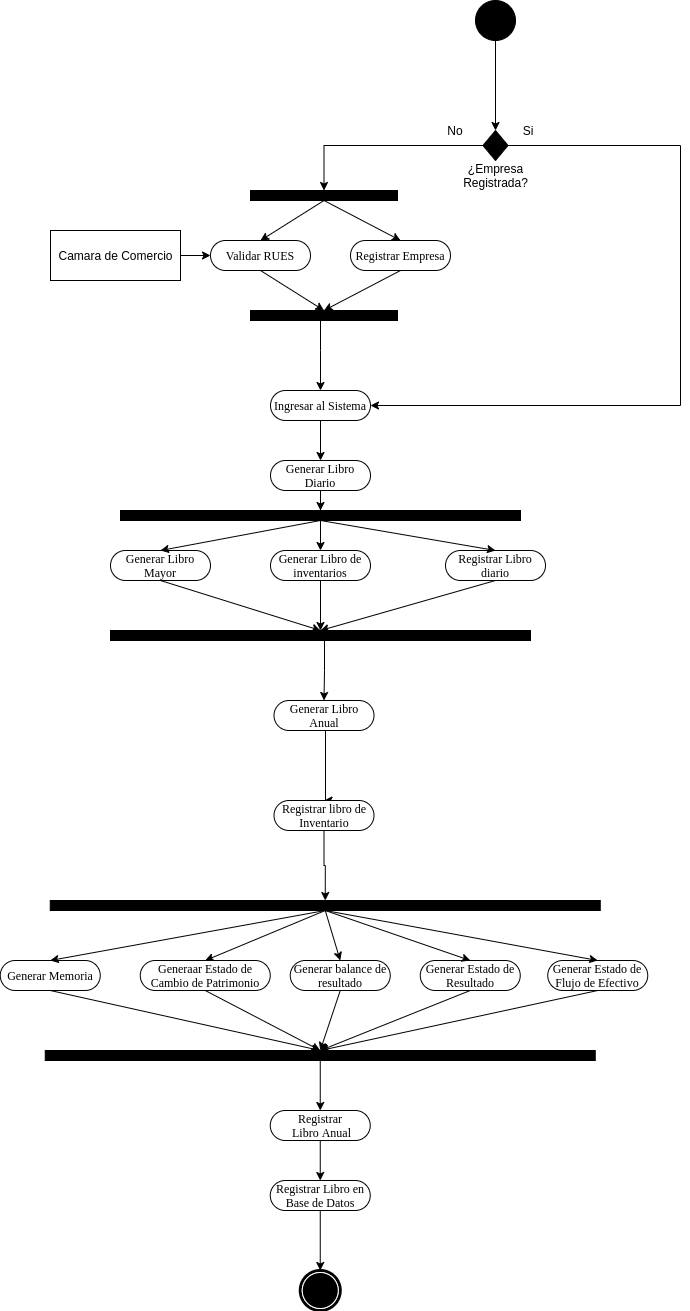

The diagram above was exported from draw.io. Its source (the exported page's mxGraphModel, read from the mxfile embedded in the PNG):
<mxGraphModel dx="1718" dy="499" grid="1" gridSize="10" guides="1" tooltips="1" connect="1" arrows="1" fold="1" page="1" pageScale="1" pageWidth="850" pageHeight="1100" background="#ffffff" math="0" shadow="0">
  <root>
    <mxCell id="0" />
    <mxCell id="1" parent="0" />
    <mxCell id="Fp86C2eS0NvdZtaHkSbH-8" style="edgeStyle=orthogonalEdgeStyle;rounded=0;orthogonalLoop=1;jettySize=auto;html=1;entryX=0.5;entryY=0;entryDx=0;entryDy=0;strokeColor=#000000;" parent="1" source="Fp86C2eS0NvdZtaHkSbH-4" target="Fp86C2eS0NvdZtaHkSbH-7" edge="1">
      <mxGeometry relative="1" as="geometry" />
    </mxCell>
    <mxCell id="Fp86C2eS0NvdZtaHkSbH-4" value="" style="ellipse;whiteSpace=wrap;html=1;rounded=0;shadow=0;comic=0;labelBackgroundColor=none;strokeWidth=1;fillColor=#000000;fontFamily=Verdana;fontSize=12;align=center;" parent="1" vertex="1">
      <mxGeometry x="425" y="10" width="40" height="40" as="geometry" />
    </mxCell>
    <mxCell id="Fp86C2eS0NvdZtaHkSbH-33" style="edgeStyle=orthogonalEdgeStyle;rounded=0;orthogonalLoop=1;jettySize=auto;html=1;entryX=0.5;entryY=0;entryDx=0;entryDy=0;strokeColor=#000000;" parent="1" source="Fp86C2eS0NvdZtaHkSbH-5" target="Fp86C2eS0NvdZtaHkSbH-30" edge="1">
      <mxGeometry relative="1" as="geometry" />
    </mxCell>
    <mxCell id="Fp86C2eS0NvdZtaHkSbH-5" value="Ingresar al Sistema" style="rounded=1;whiteSpace=wrap;html=1;shadow=0;comic=0;labelBackgroundColor=none;strokeWidth=1;fontFamily=Verdana;fontSize=12;align=center;arcSize=50;" parent="1" vertex="1">
      <mxGeometry x="220" y="400" width="100" height="30" as="geometry" />
    </mxCell>
    <mxCell id="Fp86C2eS0NvdZtaHkSbH-11" style="edgeStyle=orthogonalEdgeStyle;rounded=0;orthogonalLoop=1;jettySize=auto;html=1;entryX=1;entryY=0.5;entryDx=0;entryDy=0;strokeColor=#000000;" parent="1" source="Fp86C2eS0NvdZtaHkSbH-7" target="Fp86C2eS0NvdZtaHkSbH-5" edge="1">
      <mxGeometry relative="1" as="geometry">
        <Array as="points">
          <mxPoint x="630" y="155" />
          <mxPoint x="630" y="415" />
        </Array>
      </mxGeometry>
    </mxCell>
    <mxCell id="Fp86C2eS0NvdZtaHkSbH-12" style="edgeStyle=orthogonalEdgeStyle;rounded=0;orthogonalLoop=1;jettySize=auto;html=1;strokeColor=#000000;entryX=0.5;entryY=0;entryDx=0;entryDy=0;" parent="1" source="Fp86C2eS0NvdZtaHkSbH-7" target="Fp86C2eS0NvdZtaHkSbH-17" edge="1">
      <mxGeometry relative="1" as="geometry">
        <mxPoint x="290" y="155" as="targetPoint" />
      </mxGeometry>
    </mxCell>
    <mxCell id="Fp86C2eS0NvdZtaHkSbH-7" value="&lt;br&gt;" style="rhombus;whiteSpace=wrap;html=1;strokeColor=#000000;fillColor=#000000;" parent="1" vertex="1">
      <mxGeometry x="432.5" y="140" width="25" height="30" as="geometry" />
    </mxCell>
    <mxCell id="Fp86C2eS0NvdZtaHkSbH-9" value="¿Empresa Registrada?" style="text;html=1;strokeColor=none;fillColor=none;align=center;verticalAlign=middle;whiteSpace=wrap;rounded=0;" parent="1" vertex="1">
      <mxGeometry x="406.5" y="170" width="77" height="30" as="geometry" />
    </mxCell>
    <mxCell id="Fp86C2eS0NvdZtaHkSbH-10" value="Registrar Empresa" style="rounded=1;whiteSpace=wrap;html=1;shadow=0;comic=0;labelBackgroundColor=none;strokeWidth=1;fontFamily=Verdana;fontSize=12;align=center;arcSize=50;" parent="1" vertex="1">
      <mxGeometry x="300" y="250" width="100" height="30" as="geometry" />
    </mxCell>
    <mxCell id="Fp86C2eS0NvdZtaHkSbH-13" value="Si" style="text;html=1;strokeColor=none;fillColor=none;align=center;verticalAlign=middle;whiteSpace=wrap;rounded=0;" parent="1" vertex="1">
      <mxGeometry x="457.5" y="130" width="40" height="20" as="geometry" />
    </mxCell>
    <mxCell id="Fp86C2eS0NvdZtaHkSbH-15" value="No" style="text;html=1;strokeColor=none;fillColor=none;align=center;verticalAlign=middle;whiteSpace=wrap;rounded=0;" parent="1" vertex="1">
      <mxGeometry x="385" y="130" width="40" height="20" as="geometry" />
    </mxCell>
    <mxCell id="Fp86C2eS0NvdZtaHkSbH-17" value="" style="whiteSpace=wrap;html=1;rounded=0;shadow=0;comic=0;labelBackgroundColor=none;strokeWidth=1;fillColor=#000000;fontFamily=Verdana;fontSize=12;align=center;rotation=0;" parent="1" vertex="1">
      <mxGeometry x="200" y="200" width="147" height="10" as="geometry" />
    </mxCell>
    <mxCell id="Fp86C2eS0NvdZtaHkSbH-19" value="Validar RUES" style="rounded=1;whiteSpace=wrap;html=1;shadow=0;comic=0;labelBackgroundColor=none;strokeWidth=1;fontFamily=Verdana;fontSize=12;align=center;arcSize=50;" parent="1" vertex="1">
      <mxGeometry x="160" y="250" width="100" height="30" as="geometry" />
    </mxCell>
    <mxCell id="Fp86C2eS0NvdZtaHkSbH-21" value="" style="endArrow=classic;html=1;strokeColor=#000000;entryX=0.5;entryY=0;entryDx=0;entryDy=0;exitX=0.5;exitY=1;exitDx=0;exitDy=0;" parent="1" source="Fp86C2eS0NvdZtaHkSbH-17" target="Fp86C2eS0NvdZtaHkSbH-19" edge="1">
      <mxGeometry width="50" height="50" relative="1" as="geometry">
        <mxPoint x="110" y="250" as="sourcePoint" />
        <mxPoint x="160" y="200" as="targetPoint" />
      </mxGeometry>
    </mxCell>
    <mxCell id="Fp86C2eS0NvdZtaHkSbH-22" value="" style="endArrow=classic;html=1;strokeColor=#000000;exitX=0.5;exitY=1;exitDx=0;exitDy=0;entryX=0.5;entryY=0;entryDx=0;entryDy=0;" parent="1" source="Fp86C2eS0NvdZtaHkSbH-17" target="Fp86C2eS0NvdZtaHkSbH-10" edge="1">
      <mxGeometry width="50" height="50" relative="1" as="geometry">
        <mxPoint x="290" y="330" as="sourcePoint" />
        <mxPoint x="340" y="280" as="targetPoint" />
      </mxGeometry>
    </mxCell>
    <mxCell id="Fp86C2eS0NvdZtaHkSbH-24" style="edgeStyle=orthogonalEdgeStyle;rounded=0;orthogonalLoop=1;jettySize=auto;html=1;entryX=0;entryY=0.5;entryDx=0;entryDy=0;strokeColor=#000000;" parent="1" source="Fp86C2eS0NvdZtaHkSbH-23" target="Fp86C2eS0NvdZtaHkSbH-19" edge="1">
      <mxGeometry relative="1" as="geometry" />
    </mxCell>
    <mxCell id="Fp86C2eS0NvdZtaHkSbH-23" value="Camara de Comercio&lt;br&gt;" style="html=1;strokeColor=#000000;fillColor=#FFFFFF;" parent="1" vertex="1">
      <mxGeometry y="240" width="130" height="50" as="geometry" />
    </mxCell>
    <mxCell id="Fp86C2eS0NvdZtaHkSbH-29" style="edgeStyle=orthogonalEdgeStyle;rounded=0;orthogonalLoop=1;jettySize=auto;html=1;entryX=0.5;entryY=0;entryDx=0;entryDy=0;strokeColor=#000000;" parent="1" source="Fp86C2eS0NvdZtaHkSbH-25" target="Fp86C2eS0NvdZtaHkSbH-5" edge="1">
      <mxGeometry relative="1" as="geometry">
        <Array as="points">
          <mxPoint x="270" y="360" />
          <mxPoint x="270" y="360" />
        </Array>
      </mxGeometry>
    </mxCell>
    <mxCell id="Fp86C2eS0NvdZtaHkSbH-25" value="" style="whiteSpace=wrap;html=1;rounded=0;shadow=0;comic=0;labelBackgroundColor=none;strokeWidth=1;fillColor=#000000;fontFamily=Verdana;fontSize=12;align=center;rotation=0;" parent="1" vertex="1">
      <mxGeometry x="200" y="320" width="147" height="10" as="geometry" />
    </mxCell>
    <mxCell id="Fp86C2eS0NvdZtaHkSbH-27" value="" style="endArrow=classic;html=1;strokeColor=#000000;exitX=0.5;exitY=1;exitDx=0;exitDy=0;entryX=0.5;entryY=0;entryDx=0;entryDy=0;" parent="1" source="Fp86C2eS0NvdZtaHkSbH-19" target="Fp86C2eS0NvdZtaHkSbH-25" edge="1">
      <mxGeometry width="50" height="50" relative="1" as="geometry">
        <mxPoint x="140" y="440" as="sourcePoint" />
        <mxPoint x="190" y="390" as="targetPoint" />
      </mxGeometry>
    </mxCell>
    <mxCell id="Fp86C2eS0NvdZtaHkSbH-28" value="" style="endArrow=classic;html=1;strokeColor=#000000;entryX=0.5;entryY=0;entryDx=0;entryDy=0;exitX=0.5;exitY=1;exitDx=0;exitDy=0;" parent="1" source="Fp86C2eS0NvdZtaHkSbH-10" target="Fp86C2eS0NvdZtaHkSbH-25" edge="1">
      <mxGeometry width="50" height="50" relative="1" as="geometry">
        <mxPoint x="210" y="420" as="sourcePoint" />
        <mxPoint x="260" y="370" as="targetPoint" />
      </mxGeometry>
    </mxCell>
    <mxCell id="Fp86C2eS0NvdZtaHkSbH-35" style="edgeStyle=orthogonalEdgeStyle;rounded=0;orthogonalLoop=1;jettySize=auto;html=1;entryX=0.5;entryY=0;entryDx=0;entryDy=0;strokeColor=#000000;" parent="1" source="Fp86C2eS0NvdZtaHkSbH-30" target="Fp86C2eS0NvdZtaHkSbH-34" edge="1">
      <mxGeometry relative="1" as="geometry" />
    </mxCell>
    <mxCell id="Fp86C2eS0NvdZtaHkSbH-30" value="Generar Libro Diario" style="rounded=1;whiteSpace=wrap;html=1;shadow=0;comic=0;labelBackgroundColor=none;strokeWidth=1;fontFamily=Verdana;fontSize=12;align=center;arcSize=50;" parent="1" vertex="1">
      <mxGeometry x="220" y="470" width="100" height="30" as="geometry" />
    </mxCell>
    <mxCell id="Fp86C2eS0NvdZtaHkSbH-31" value="Generar Libro Mayor" style="rounded=1;whiteSpace=wrap;html=1;shadow=0;comic=0;labelBackgroundColor=none;strokeWidth=1;fontFamily=Verdana;fontSize=12;align=center;arcSize=50;" parent="1" vertex="1">
      <mxGeometry x="60" y="560" width="100" height="30" as="geometry" />
    </mxCell>
    <mxCell id="Fp86C2eS0NvdZtaHkSbH-32" value="Registrar Libro diario" style="rounded=1;whiteSpace=wrap;html=1;shadow=0;comic=0;labelBackgroundColor=none;strokeWidth=1;fontFamily=Verdana;fontSize=12;align=center;arcSize=50;" parent="1" vertex="1">
      <mxGeometry x="395" y="560" width="100" height="30" as="geometry" />
    </mxCell>
    <mxCell id="Fp86C2eS0NvdZtaHkSbH-34" value="" style="whiteSpace=wrap;html=1;rounded=0;shadow=0;comic=0;labelBackgroundColor=none;strokeWidth=1;fillColor=#000000;fontFamily=Verdana;fontSize=12;align=center;rotation=0;" parent="1" vertex="1">
      <mxGeometry x="70" y="520" width="400" height="10" as="geometry" />
    </mxCell>
    <mxCell id="Fp86C2eS0NvdZtaHkSbH-36" value="" style="endArrow=classic;html=1;strokeColor=#000000;entryX=0.5;entryY=0;entryDx=0;entryDy=0;exitX=0.5;exitY=1;exitDx=0;exitDy=0;" parent="1" source="Fp86C2eS0NvdZtaHkSbH-34" target="Fp86C2eS0NvdZtaHkSbH-31" edge="1">
      <mxGeometry width="50" height="50" relative="1" as="geometry">
        <mxPoint x="180" y="700" as="sourcePoint" />
        <mxPoint x="230" y="650" as="targetPoint" />
      </mxGeometry>
    </mxCell>
    <mxCell id="Fp86C2eS0NvdZtaHkSbH-37" value="" style="endArrow=classic;html=1;strokeColor=#000000;entryX=0.5;entryY=0;entryDx=0;entryDy=0;exitX=0.5;exitY=1;exitDx=0;exitDy=0;" parent="1" source="Fp86C2eS0NvdZtaHkSbH-34" target="Fp86C2eS0NvdZtaHkSbH-32" edge="1">
      <mxGeometry width="50" height="50" relative="1" as="geometry">
        <mxPoint x="180" y="710" as="sourcePoint" />
        <mxPoint x="320" y="650" as="targetPoint" />
      </mxGeometry>
    </mxCell>
    <mxCell id="Fp86C2eS0NvdZtaHkSbH-46" style="edgeStyle=orthogonalEdgeStyle;rounded=0;orthogonalLoop=1;jettySize=auto;html=1;entryX=0.5;entryY=0;entryDx=0;entryDy=0;strokeColor=#000000;" parent="1" source="Fp86C2eS0NvdZtaHkSbH-38" target="Fp86C2eS0NvdZtaHkSbH-45" edge="1">
      <mxGeometry relative="1" as="geometry">
        <Array as="points">
          <mxPoint x="274" y="680" />
          <mxPoint x="274" y="680" />
        </Array>
      </mxGeometry>
    </mxCell>
    <mxCell id="Fp86C2eS0NvdZtaHkSbH-38" value="" style="whiteSpace=wrap;html=1;rounded=0;shadow=0;comic=0;labelBackgroundColor=none;strokeWidth=1;fillColor=#000000;fontFamily=Verdana;fontSize=12;align=center;rotation=0;" parent="1" vertex="1">
      <mxGeometry x="60" y="640" width="420" height="10" as="geometry" />
    </mxCell>
    <mxCell id="Fp86C2eS0NvdZtaHkSbH-39" value="" style="endArrow=classic;html=1;strokeColor=#000000;entryX=0.5;entryY=0;entryDx=0;entryDy=0;exitX=0.5;exitY=1;exitDx=0;exitDy=0;" parent="1" source="Fp86C2eS0NvdZtaHkSbH-31" target="Fp86C2eS0NvdZtaHkSbH-38" edge="1">
      <mxGeometry width="50" height="50" relative="1" as="geometry">
        <mxPoint x="140" y="660" as="sourcePoint" />
        <mxPoint x="190" y="610" as="targetPoint" />
      </mxGeometry>
    </mxCell>
    <mxCell id="Fp86C2eS0NvdZtaHkSbH-40" value="" style="endArrow=classic;html=1;strokeColor=#000000;entryX=0.5;entryY=0;entryDx=0;entryDy=0;exitX=0.5;exitY=1;exitDx=0;exitDy=0;" parent="1" source="Fp86C2eS0NvdZtaHkSbH-32" target="Fp86C2eS0NvdZtaHkSbH-38" edge="1">
      <mxGeometry width="50" height="50" relative="1" as="geometry">
        <mxPoint x="220" y="750" as="sourcePoint" />
        <mxPoint x="270" y="700" as="targetPoint" />
      </mxGeometry>
    </mxCell>
    <mxCell id="Fp86C2eS0NvdZtaHkSbH-41" value="Generar Libro de inventarios" style="rounded=1;whiteSpace=wrap;html=1;shadow=0;comic=0;labelBackgroundColor=none;strokeWidth=1;fontFamily=Verdana;fontSize=12;align=center;arcSize=50;" parent="1" vertex="1">
      <mxGeometry x="220" y="560" width="100" height="30" as="geometry" />
    </mxCell>
    <mxCell id="Fp86C2eS0NvdZtaHkSbH-42" value="" style="endArrow=classic;html=1;strokeColor=#000000;entryX=0.5;entryY=0;entryDx=0;entryDy=0;exitX=0.5;exitY=1;exitDx=0;exitDy=0;" parent="1" source="Fp86C2eS0NvdZtaHkSbH-41" target="Fp86C2eS0NvdZtaHkSbH-38" edge="1">
      <mxGeometry width="50" height="50" relative="1" as="geometry">
        <mxPoint x="180" y="740" as="sourcePoint" />
        <mxPoint x="230" y="690" as="targetPoint" />
      </mxGeometry>
    </mxCell>
    <mxCell id="Fp86C2eS0NvdZtaHkSbH-43" value="" style="endArrow=classic;html=1;strokeColor=#000000;entryX=0.5;entryY=0;entryDx=0;entryDy=0;exitX=0.5;exitY=0;exitDx=0;exitDy=0;" parent="1" source="Fp86C2eS0NvdZtaHkSbH-34" target="Fp86C2eS0NvdZtaHkSbH-41" edge="1">
      <mxGeometry width="50" height="50" relative="1" as="geometry">
        <mxPoint x="270" y="560" as="sourcePoint" />
        <mxPoint x="200" y="690" as="targetPoint" />
      </mxGeometry>
    </mxCell>
    <mxCell id="M1npJNT6jtW9y2NNW_Pc-16" style="edgeStyle=orthogonalEdgeStyle;rounded=0;orthogonalLoop=1;jettySize=auto;html=1;entryX=0.5;entryY=0;entryDx=0;entryDy=0;" parent="1" source="Fp86C2eS0NvdZtaHkSbH-45" target="Fp86C2eS0NvdZtaHkSbH-50" edge="1">
      <mxGeometry relative="1" as="geometry">
        <mxPoint x="275" y="790" as="targetPoint" />
        <Array as="points">
          <mxPoint x="275" y="810" />
        </Array>
      </mxGeometry>
    </mxCell>
    <mxCell id="Fp86C2eS0NvdZtaHkSbH-45" value="Generar Libro Anual" style="rounded=1;whiteSpace=wrap;html=1;shadow=0;comic=0;labelBackgroundColor=none;strokeWidth=1;fontFamily=Verdana;fontSize=12;align=center;arcSize=50;" parent="1" vertex="1">
      <mxGeometry x="223.5" y="710" width="100" height="30" as="geometry" />
    </mxCell>
    <mxCell id="Fp86C2eS0NvdZtaHkSbH-47" value="Generar Memoria" style="rounded=1;whiteSpace=wrap;html=1;shadow=0;comic=0;labelBackgroundColor=none;strokeWidth=1;fontFamily=Verdana;fontSize=12;align=center;arcSize=50;" parent="1" vertex="1">
      <mxGeometry x="-50.25" y="970" width="100" height="30" as="geometry" />
    </mxCell>
    <mxCell id="Fp86C2eS0NvdZtaHkSbH-48" value="Generaar Estado de Cambio de Patrimonio" style="rounded=1;whiteSpace=wrap;html=1;shadow=0;comic=0;labelBackgroundColor=none;strokeWidth=1;fontFamily=Verdana;fontSize=12;align=center;arcSize=50;" parent="1" vertex="1">
      <mxGeometry x="89.75" y="970" width="130" height="30" as="geometry" />
    </mxCell>
    <mxCell id="M1npJNT6jtW9y2NNW_Pc-18" style="edgeStyle=orthogonalEdgeStyle;rounded=0;orthogonalLoop=1;jettySize=auto;html=1;entryX=0.5;entryY=0;entryDx=0;entryDy=0;" parent="1" source="Fp86C2eS0NvdZtaHkSbH-50" target="M1npJNT6jtW9y2NNW_Pc-1" edge="1">
      <mxGeometry relative="1" as="geometry" />
    </mxCell>
    <mxCell id="Fp86C2eS0NvdZtaHkSbH-50" value="Registrar libro de Inventario" style="rounded=1;whiteSpace=wrap;html=1;shadow=0;comic=0;labelBackgroundColor=none;strokeWidth=1;fontFamily=Verdana;fontSize=12;align=center;arcSize=50;" parent="1" vertex="1">
      <mxGeometry x="223.5" y="810" width="100" height="30" as="geometry" />
    </mxCell>
    <mxCell id="M1npJNT6jtW9y2NNW_Pc-20" style="edgeStyle=orthogonalEdgeStyle;rounded=0;orthogonalLoop=1;jettySize=auto;html=1;entryX=0.5;entryY=0;entryDx=0;entryDy=0;" parent="1" source="Fp86C2eS0NvdZtaHkSbH-51" target="M1npJNT6jtW9y2NNW_Pc-19" edge="1">
      <mxGeometry relative="1" as="geometry" />
    </mxCell>
    <mxCell id="Fp86C2eS0NvdZtaHkSbH-51" value="Registrar&lt;br&gt;&amp;nbsp;Libro Anual" style="rounded=1;whiteSpace=wrap;html=1;shadow=0;comic=0;labelBackgroundColor=none;strokeWidth=1;fontFamily=Verdana;fontSize=12;align=center;arcSize=50;" parent="1" vertex="1">
      <mxGeometry x="219.75" y="1120" width="100" height="30" as="geometry" />
    </mxCell>
    <mxCell id="Fp86C2eS0NvdZtaHkSbH-53" value="Generar Estado de Flujo de Efectivo" style="rounded=1;whiteSpace=wrap;html=1;shadow=0;comic=0;labelBackgroundColor=none;strokeWidth=1;fontFamily=Verdana;fontSize=12;align=center;arcSize=50;" parent="1" vertex="1">
      <mxGeometry x="497.25" y="970" width="100" height="30" as="geometry" />
    </mxCell>
    <mxCell id="Fp86C2eS0NvdZtaHkSbH-54" value="Generar Estado de Resultado" style="rounded=1;whiteSpace=wrap;html=1;shadow=0;comic=0;labelBackgroundColor=none;strokeWidth=1;fontFamily=Verdana;fontSize=12;align=center;arcSize=50;" parent="1" vertex="1">
      <mxGeometry x="369.75" y="970" width="100" height="30" as="geometry" />
    </mxCell>
    <mxCell id="Fp86C2eS0NvdZtaHkSbH-55" value="Generar balance de resultado" style="rounded=1;whiteSpace=wrap;html=1;shadow=0;comic=0;labelBackgroundColor=none;strokeWidth=1;fontFamily=Verdana;fontSize=12;align=center;arcSize=50;" parent="1" vertex="1">
      <mxGeometry x="239.75" y="970" width="100" height="30" as="geometry" />
    </mxCell>
    <mxCell id="M1npJNT6jtW9y2NNW_Pc-1" value="" style="whiteSpace=wrap;html=1;rounded=0;shadow=0;comic=0;labelBackgroundColor=none;strokeWidth=1;fillColor=#000000;fontFamily=Verdana;fontSize=12;align=center;rotation=0;" parent="1" vertex="1">
      <mxGeometry x="-0.25" y="910" width="550" height="10" as="geometry" />
    </mxCell>
    <mxCell id="M1npJNT6jtW9y2NNW_Pc-5" value="" style="endArrow=classic;html=1;entryX=0.5;entryY=0;entryDx=0;entryDy=0;exitX=0.5;exitY=1;exitDx=0;exitDy=0;" parent="1" source="M1npJNT6jtW9y2NNW_Pc-1" target="Fp86C2eS0NvdZtaHkSbH-47" edge="1">
      <mxGeometry width="50" height="50" relative="1" as="geometry">
        <mxPoint x="139.75" y="1130" as="sourcePoint" />
        <mxPoint x="189.75" y="1080" as="targetPoint" />
      </mxGeometry>
    </mxCell>
    <mxCell id="M1npJNT6jtW9y2NNW_Pc-6" value="" style="endArrow=classic;html=1;entryX=0.5;entryY=0;entryDx=0;entryDy=0;exitX=0.5;exitY=1;exitDx=0;exitDy=0;" parent="1" source="M1npJNT6jtW9y2NNW_Pc-1" target="Fp86C2eS0NvdZtaHkSbH-55" edge="1">
      <mxGeometry width="50" height="50" relative="1" as="geometry">
        <mxPoint x="-0.25" y="1120" as="sourcePoint" />
        <mxPoint x="49.75" y="1070" as="targetPoint" />
      </mxGeometry>
    </mxCell>
    <mxCell id="M1npJNT6jtW9y2NNW_Pc-7" value="" style="endArrow=classic;html=1;entryX=0.5;entryY=0;entryDx=0;entryDy=0;exitX=0.5;exitY=1;exitDx=0;exitDy=0;" parent="1" source="M1npJNT6jtW9y2NNW_Pc-1" target="Fp86C2eS0NvdZtaHkSbH-54" edge="1">
      <mxGeometry width="50" height="50" relative="1" as="geometry">
        <mxPoint x="-20.25" y="1110" as="sourcePoint" />
        <mxPoint x="29.75" y="1060" as="targetPoint" />
      </mxGeometry>
    </mxCell>
    <mxCell id="M1npJNT6jtW9y2NNW_Pc-8" value="" style="endArrow=classic;html=1;entryX=0.5;entryY=0;entryDx=0;entryDy=0;exitX=0.5;exitY=1;exitDx=0;exitDy=0;" parent="1" source="Fp86C2eS0NvdZtaHkSbH-55" target="M1npJNT6jtW9y2NNW_Pc-15" edge="1">
      <mxGeometry width="50" height="50" relative="1" as="geometry">
        <mxPoint x="-130.25" y="1100" as="sourcePoint" />
        <mxPoint x="-80.25" y="1050" as="targetPoint" />
      </mxGeometry>
    </mxCell>
    <mxCell id="M1npJNT6jtW9y2NNW_Pc-9" value="" style="endArrow=classic;html=1;entryX=0.5;entryY=0;entryDx=0;entryDy=0;exitX=0.5;exitY=1;exitDx=0;exitDy=0;" parent="1" source="M1npJNT6jtW9y2NNW_Pc-1" target="Fp86C2eS0NvdZtaHkSbH-53" edge="1">
      <mxGeometry width="50" height="50" relative="1" as="geometry">
        <mxPoint x="-50.25" y="1180" as="sourcePoint" />
        <mxPoint x="-0.25" y="1130" as="targetPoint" />
      </mxGeometry>
    </mxCell>
    <mxCell id="M1npJNT6jtW9y2NNW_Pc-10" value="" style="endArrow=classic;html=1;entryX=0.5;entryY=0;entryDx=0;entryDy=0;exitX=0.5;exitY=1;exitDx=0;exitDy=0;" parent="1" source="Fp86C2eS0NvdZtaHkSbH-48" target="M1npJNT6jtW9y2NNW_Pc-15" edge="1">
      <mxGeometry width="50" height="50" relative="1" as="geometry">
        <mxPoint x="-60.25" y="1150" as="sourcePoint" />
        <mxPoint x="-10.25" y="1100" as="targetPoint" />
      </mxGeometry>
    </mxCell>
    <mxCell id="M1npJNT6jtW9y2NNW_Pc-11" value="" style="endArrow=classic;html=1;entryX=0.5;entryY=0;entryDx=0;entryDy=0;exitX=0.5;exitY=1;exitDx=0;exitDy=0;" parent="1" source="Fp86C2eS0NvdZtaHkSbH-53" target="M1npJNT6jtW9y2NNW_Pc-15" edge="1">
      <mxGeometry width="50" height="50" relative="1" as="geometry">
        <mxPoint x="59.75" y="1150" as="sourcePoint" />
        <mxPoint x="109.75" y="1100" as="targetPoint" />
      </mxGeometry>
    </mxCell>
    <mxCell id="M1npJNT6jtW9y2NNW_Pc-12" value="" style="endArrow=classic;html=1;entryX=0.5;entryY=0;entryDx=0;entryDy=0;exitX=0.5;exitY=1;exitDx=0;exitDy=0;" parent="1" source="Fp86C2eS0NvdZtaHkSbH-47" target="M1npJNT6jtW9y2NNW_Pc-15" edge="1">
      <mxGeometry width="50" height="50" relative="1" as="geometry">
        <mxPoint x="-40.25" y="1100" as="sourcePoint" />
        <mxPoint x="9.75" y="1050" as="targetPoint" />
      </mxGeometry>
    </mxCell>
    <mxCell id="M1npJNT6jtW9y2NNW_Pc-13" value="" style="endArrow=classic;html=1;entryX=0.5;entryY=0;entryDx=0;entryDy=0;exitX=0.5;exitY=1;exitDx=0;exitDy=0;" parent="1" source="Fp86C2eS0NvdZtaHkSbH-54" target="M1npJNT6jtW9y2NNW_Pc-15" edge="1">
      <mxGeometry width="50" height="50" relative="1" as="geometry">
        <mxPoint x="-90.25" y="1140" as="sourcePoint" />
        <mxPoint x="-40.25" y="1090" as="targetPoint" />
      </mxGeometry>
    </mxCell>
    <mxCell id="M1npJNT6jtW9y2NNW_Pc-14" value="" style="endArrow=classic;html=1;entryX=0.5;entryY=0;entryDx=0;entryDy=0;exitX=0.5;exitY=1;exitDx=0;exitDy=0;" parent="1" source="M1npJNT6jtW9y2NNW_Pc-1" target="Fp86C2eS0NvdZtaHkSbH-48" edge="1">
      <mxGeometry width="50" height="50" relative="1" as="geometry">
        <mxPoint x="9.75" y="1160" as="sourcePoint" />
        <mxPoint x="59.75" y="1110" as="targetPoint" />
      </mxGeometry>
    </mxCell>
    <mxCell id="M1npJNT6jtW9y2NNW_Pc-17" style="edgeStyle=orthogonalEdgeStyle;rounded=0;orthogonalLoop=1;jettySize=auto;html=1;entryX=0.5;entryY=0;entryDx=0;entryDy=0;" parent="1" source="M1npJNT6jtW9y2NNW_Pc-15" target="Fp86C2eS0NvdZtaHkSbH-51" edge="1">
      <mxGeometry relative="1" as="geometry" />
    </mxCell>
    <mxCell id="M1npJNT6jtW9y2NNW_Pc-15" value="" style="whiteSpace=wrap;html=1;rounded=0;shadow=0;comic=0;labelBackgroundColor=none;strokeWidth=1;fillColor=#000000;fontFamily=Verdana;fontSize=12;align=center;rotation=0;" parent="1" vertex="1">
      <mxGeometry x="-5.25" y="1060" width="550" height="10" as="geometry" />
    </mxCell>
    <mxCell id="M1npJNT6jtW9y2NNW_Pc-22" style="edgeStyle=orthogonalEdgeStyle;rounded=0;orthogonalLoop=1;jettySize=auto;html=1;entryX=0.5;entryY=0;entryDx=0;entryDy=0;" parent="1" source="M1npJNT6jtW9y2NNW_Pc-19" target="M1npJNT6jtW9y2NNW_Pc-21" edge="1">
      <mxGeometry relative="1" as="geometry" />
    </mxCell>
    <mxCell id="M1npJNT6jtW9y2NNW_Pc-19" value="Registrar Libro en Base de Datos" style="rounded=1;whiteSpace=wrap;html=1;shadow=0;comic=0;labelBackgroundColor=none;strokeWidth=1;fontFamily=Verdana;fontSize=12;align=center;arcSize=50;" parent="1" vertex="1">
      <mxGeometry x="219.75" y="1190" width="100" height="30" as="geometry" />
    </mxCell>
    <mxCell id="M1npJNT6jtW9y2NNW_Pc-21" value="" style="shape=mxgraph.bpmn.shape;html=1;verticalLabelPosition=bottom;labelBackgroundColor=#ffffff;verticalAlign=top;perimeter=ellipsePerimeter;outline=end;symbol=terminate;rounded=0;shadow=0;comic=0;strokeWidth=1;fontFamily=Verdana;fontSize=12;align=center;" parent="1" vertex="1">
      <mxGeometry x="249.75" y="1280" width="40" height="40" as="geometry" />
    </mxCell>
  </root>
</mxGraphModel>